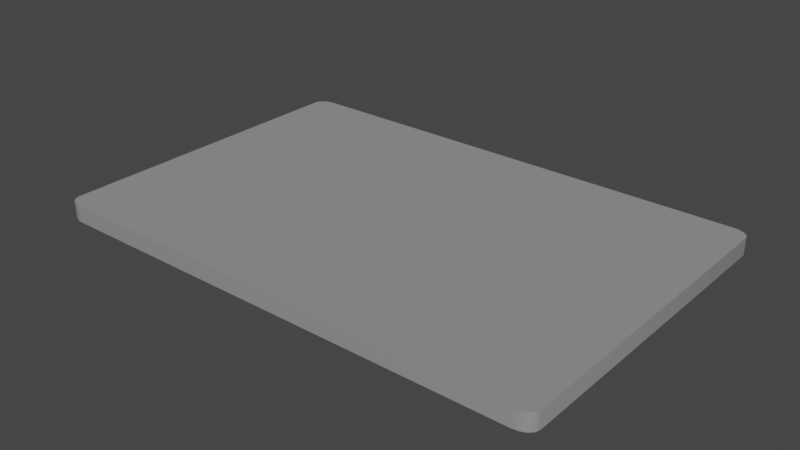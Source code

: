 # Source: Panel_v001.blend  (saved by Blender 3.3.6; exported with 4.5.12 LTS)
import bpy
from mathutils import Matrix  # noqa: F401  (used for matrix-valued properties, if any)

bpy.ops.wm.read_factory_settings(use_empty=True)
scene = bpy.context.scene
scene.name = 'Scene'

# ---- collections
col_collection = bpy.data.collections.new('Collection'); scene.collection.children.link(col_collection)

# ---- images (referenced by path relative to the original .blend; pixels are not part of the script)
import os
ASSET_DIR = os.environ.get("B2B_ASSET_DIR", "")  # directory of the original .blend (textures are referenced by path, not embedded)
HERE = os.path.dirname(os.path.abspath(__file__))  # packed textures are extracted next to this script under _unpacked/

def load_image(name, relpath, width, height, colorspace="sRGB"):
    """Load a texture the original file referenced (path relative to the .blend, or extracted next to this script)."""
    p = next((c for c in (os.path.join(HERE, relpath), os.path.join(ASSET_DIR, relpath)) if relpath and os.path.exists(c)), "")
    if p:
        img = bpy.data.images.load(p, check_existing=True)
        img.name = name
    else:  # same state as the original file: an image datablock whose file is absent (Cycles renders it pink)
        img = bpy.data.images.new(name, width, height)
        img.source = "FILE"
        img.filepath = "//" + (relpath or name)
    img.colorspace_settings.name = colorspace
    return img
img_touchmenumrao_png_001 = load_image('TouchMenuMRAO.png.001', 'TouchMenuMRAO.png', 1024, 1024, 'Non-Color')
img_touchmenudiffuse_png_001 = load_image('TouchMenuDiffuse.png.001', 'TouchMenuDiffuse.png', 1024, 1024, 'sRGB')

# ---- materials (node trees are filled in below, after node groups)
mat_material = bpy.data.materials.new('Material')
mat_material.alpha_threshold = 0.0
mat_material.line_color = (0.0, 0.0, 0.0, 1.0)

# ---- node groups
ng_gltf_material_output = bpy.data.node_groups.new('glTF Material Output', 'ShaderNodeTree')
_s = ng_gltf_material_output.interface.new_socket(name='Occlusion', in_out='INPUT', socket_type='NodeSocketFloat')
_s = ng_gltf_material_output.interface.new_socket(name='Thickness', in_out='INPUT', socket_type='NodeSocketFloat')
_s = ng_gltf_material_output.interface.new_socket(name='Specular', in_out='INPUT', socket_type='NodeSocketFloat')
_s.default_value = 1.0
_s = ng_gltf_material_output.interface.new_socket(name='Specular Color', in_out='INPUT', socket_type='NodeSocketColor')
_s.default_value = (1.0, 1.0, 1.0, 1.0)
_N = ng_gltf_material_output.nodes; _L = ng_gltf_material_output.links
n0 = _N.new('NodeGroupOutput'); n0.name = 'Group Output'; n0.location = (0, 0)
n1 = _N.new('NodeGroupInput'); n1.name = 'Group Input'; n1.location = (-200, 0)
n0.is_active_output = True

# ---- material node trees
mat_material.use_nodes = True; mat_material.node_tree.nodes.clear()
_N = mat_material.node_tree.nodes; _L = mat_material.node_tree.links
n0 = _N.new('ShaderNodeOutputMaterial'); n0.name = 'Material Output'; n0.location = (425, 300)
n1 = _N.new('ShaderNodeTexImage'); n1.name = 'Image Texture.001'; n1.location = (-755, 167)
n1.width = 342
n1.image = img_touchmenumrao_png_001
n2 = _N.new('ShaderNodeBsdfPrincipled'); n2.name = 'Principled BSDF'; n2.location = (53, 349)
n2.distribution = 'GGX'
n2.subsurface_method = 'RANDOM_WALK_SKIN'
n2.inputs[3].default_value = 1.45
n2.inputs[20].default_value = 0.0
n2.inputs[27].default_value = (0.0, 0.0, 0.0, 1.0)
n2.inputs[28].default_value = 1.0
n3 = _N.new('ShaderNodeGroup'); n3.name = 'Group'; n3.location = (-59, -438)
n3.width = 241
n3.node_tree = ng_gltf_material_output
n3.inputs[1].default_value = 0.0
n3.inputs[2].default_value = 1.0
n3.inputs[3].default_value = (1.0, 1.0, 1.0, 1.0)
n4 = _N.new('ShaderNodeSeparateColor'); n4.name = 'Separate Color'; n4.location = (-355, 153)
n5 = _N.new('ShaderNodeRGBToBW'); n5.name = 'RGB to BW'; n5.location = (-178, 392)
n6 = _N.new('ShaderNodeTexImage'); n6.name = 'Image Texture'; n6.location = (-681, 461)
n6.width = 459
n6.image = img_touchmenudiffuse_png_001
_L.new(n2.outputs[0], n0.inputs[0])
_L.new(n1.outputs[0], n4.inputs[0])
_L.new(n6.outputs[0], n5.inputs[0])
_L.new(n5.outputs[0], n2.inputs[0])
_L.new(n4.outputs[0], n3.inputs[0])
_L.new(n4.outputs[2], n2.inputs[2])
_L.new(n4.outputs[1], n2.inputs[1])
n0.is_active_output = True

# ---- world
world_world = bpy.data.worlds.new('World'); scene.world = world_world
world_world.use_nodes = True; world_world.node_tree.nodes.clear()
_N = world_world.node_tree.nodes; _L = world_world.node_tree.links
n0 = _N.new('ShaderNodeOutputWorld'); n0.name = 'World Output'; n0.location = (300, 300)
n1 = _N.new('ShaderNodeBackground'); n1.name = 'Background'; n1.location = (10, 300)
n1.inputs[0].default_value = (0.05088, 0.05088, 0.05088, 1.0)
_L.new(n1.outputs[0], n0.inputs[0])
n0.is_active_output = True
world_world.color = (0.05088, 0.05088, 0.05088)
world_world.use_sun_shadow = False
world_world.sun_shadow_jitter_overblur = 0.0

# ---- meshes
me_panel = bpy.data.meshes.new('panel')
me_panel.from_pydata([(0.15, -0.09336, -0.005), (0.14, -0.1, -0.005), (0.1492, -0.0959, -0.005), (0.1471, -0.09806, -0.005), (0.1439, -0.09949, -0.005), (0.14, -0.1, 0.005), (0.15, -0.09336, 0.005), (0.1439, -0.09949, 0.005), (0.1471, -0.09806, 0.005), (0.1492, -0.0959, 0.005), (-0.14, -0.1, -0.005), (-0.15, -0.09336, -0.005), (-0.1439, -0.09949, -0.005), (-0.1471, -0.09806, -0.005), (-0.1492, -0.0959, -0.005), (-0.15, -0.09336, 0.005), (-0.14, -0.1, 0.005), (-0.1492, -0.0959, 0.005), (-0.1471, -0.09806, 0.005), (-0.1439, -0.09949, 0.005), (0.14, 0.1, -0.005), (0.15, 0.09336, -0.005), (0.1439, 0.09949, -0.005), (0.1471, 0.09806, -0.005), (0.1492, 0.0959, -0.005), (0.15, 0.09336, 0.005), (0.14, 0.1, 0.005), (0.1492, 0.0959, 0.005), (0.1471, 0.09806, 0.005), (0.1439, 0.09949, 0.005), (-0.15, 0.09336, -0.005), (-0.14, 0.1, -0.005), (-0.1492, 0.0959, -0.005), (-0.1471, 0.09806, -0.005), (-0.1439, 0.09949, -0.005), (-0.14, 0.1, 0.005), (-0.15, 0.09336, 0.005), (-0.1439, 0.09949, 0.005), (-0.1471, 0.09806, 0.005), (-0.1492, 0.0959, 0.005)], [], [(21, 25, 6, 0), (31, 35, 26, 20), (35, 37, 38, 39, 36, 15, 17, 18, 19, 16, 5, 7, 8, 9, 6, 25, 27, 28, 29, 26), (1, 5, 16, 10), (11, 15, 36, 30), (0, 6, 9, 2), (2, 9, 8, 3), (3, 8, 7, 4), (4, 7, 5, 1), (15, 11, 14, 17), (17, 14, 13, 18), (18, 13, 12, 19), (19, 12, 10, 16), (35, 31, 34, 37), (37, 34, 33, 38), (38, 33, 32, 39), (39, 32, 30, 36), (25, 21, 24, 27), (27, 24, 23, 28), (28, 23, 22, 29), (29, 22, 20, 26), (10, 12, 13, 14, 11, 30, 32, 33, 34, 31, 20, 22, 23, 24, 21, 0, 2, 3, 4, 1)])
me_panel.polygons.foreach_set('use_smooth', [1, 1, 0, 1, 1, 1, 1, 1, 1, 1, 1, 1, 1, 1, 1, 1, 1, 1, 1, 1, 1, 0])
_k = set([(0, 2), (0, 21), (1, 4), (1, 10), (2, 3), (3, 4), (5, 7), (5, 16), (6, 9), (6, 25), (7, 8), (8, 9), (10, 12), (11, 14), (11, 30), (12, 13), (13, 14), (15, 17), (15, 36), (16, 19), (17, 18), (18, 19), (20, 22), (20, 31), (21, 24), (22, 23), (23, 24), (25, 27), (26, 29), (26, 35), (27, 28), (28, 29), (30, 32), (31, 34), (32, 33), (33, 34), (35, 37), (36, 39), (37, 38), (38, 39)])
me_panel.attributes.new('sharp_edge', 'BOOLEAN', 'EDGE').data.foreach_set('value', [ (min(e.vertices), max(e.vertices)) in _k for e in me_panel.edges])
_uv = me_panel.uv_layers.new(name='UVMap')
_uv.uv.foreach_set('vector', [0.8104, 0.2914, 0.8104, 0.3247, 0.188, 0.3247, 0.188, 0.2914, 0.03238, 0.2914, 0.03238, 0.3247, 0.966, 0.3247, 0.966, 0.2914, 0.03324, 1.0, 0.02054, 0.9983, 0.009778, 0.9935, 0.002584, 0.9863, 5.835e-05, 0.9778, 5.835e-05, 0.3552, 0.002584, 0.3467, 0.009778, 0.3396, 0.02054, 0.3348, 0.03324, 0.3331, 0.9672, 0.3331, 0.9799, 0.3348, 0.9906, 0.3396, 0.9978, 0.3467, 1.0, 0.3552, 1.0, 0.9778, 0.9978, 0.9863, 0.9906, 0.9935, 0.9799, 0.9983, 0.9672, 1.0, 0.966, 0.2914, 0.966, 0.3247, 0.03238, 0.3247, 0.03238, 0.2914, 0.188, 0.2914, 0.188, 0.3247, 0.8104, 0.3247, 0.8104, 0.2914, 0.188, 0.2914, 0.188, 0.3247, 0.1795, 0.3247, 0.1795, 0.2914, 0.9967, 0.2914, 0.9967, 0.3247, 0.9895, 0.3247, 0.9895, 0.2914, 0.9895, 0.2914, 0.9895, 0.3247, 0.9787, 0.3247, 0.9787, 0.2914, 0.9787, 0.2914, 0.9787, 0.3247, 0.966, 0.3247, 0.966, 0.2914, 0.188, 0.3247, 0.188, 0.2914, 0.1795, 0.2914, 0.1795, 0.3247, 0.001733, 0.3247, 0.001733, 0.2914, 0.008925, 0.2914, 0.008925, 0.3247, 0.008925, 0.3247, 0.008925, 0.2914, 0.01969, 0.2914, 0.01969, 0.3247, 0.01969, 0.3247, 0.01969, 0.2914, 0.03238, 0.2914, 0.03238, 0.3247, 0.03238, 0.3247, 0.03238, 0.2914, 0.01969, 0.2914, 0.01969, 0.3247, 0.01969, 0.3247, 0.01969, 0.2914, 0.008925, 0.2914, 0.008925, 0.3247, 0.008925, 0.3247, 0.008925, 0.2914, 0.001733, 0.2914, 0.001733, 0.3247, 0.8189, 0.3247, 0.8189, 0.2914, 0.8104, 0.2914, 0.8104, 0.3247, 0.8104, 0.3247, 0.8104, 0.2914, 0.8189, 0.2914, 0.8189, 0.3247, 0.9967, 0.3247, 0.9967, 0.2914, 0.9895, 0.2914, 0.9895, 0.3247, 0.9895, 0.3247, 0.9895, 0.2914, 0.9787, 0.2914, 0.9787, 0.3247, 0.9787, 0.3247, 0.9787, 0.2914, 0.966, 0.2914, 0.966, 0.3247, 0.02184, 0.284, 0.01653, 0.2833, 0.01203, 0.2813, 0.009027, 0.2783, 0.007971, 0.2748, 0.007971, 0.01452, 0.009027, 0.01098, 0.01203, 0.00798, 0.01653, 0.005975, 0.02184, 0.005271, 0.4123, 0.005271, 0.4176, 0.005975, 0.4221, 0.00798, 0.4251, 0.01098, 0.4261, 0.01452, 0.4261, 0.2748, 0.4251, 0.2783, 0.4221, 0.2813, 0.4176, 0.2833, 0.4123, 0.284])
me_panel.materials.append(mat_material)
me_panel.use_remesh_fix_poles = True
me_panel.use_remesh_preserve_attributes = False
me_panel.update()

# ---- objects
ob_panel = bpy.data.objects.new('panel', me_panel)
ob_simple_button_001 = bpy.data.objects.new('Simple Button.001', None)
ob_horizontal_slider_001 = bpy.data.objects.new('Horizontal Slider.001', None)
ob_vertical_slider_001 = bpy.data.objects.new('Vertical Slider.001', None)
ob_button_ref_pic = bpy.data.objects.new('Button Ref Pic', None)
ob_hslider_ref_pic_001 = bpy.data.objects.new('hSlider Ref Pic.001', None)
ob_vslider_ref_pic = bpy.data.objects.new('vSlider Ref Pic', None)
ob_vertical_slider_002 = bpy.data.objects.new('Vertical Slider.002', None)
ob_vslider_ref_pic_002 = bpy.data.objects.new('vSlider Ref Pic.002', None)
ob_horizontal_slider_002 = bpy.data.objects.new('Horizontal Slider.002', None)
ob_hslider_ref_pic_002 = bpy.data.objects.new('hSlider Ref Pic.002', None)
ob_simple_button_002 = bpy.data.objects.new('Simple Button.002', None)
ob_button_ref_pic_001 = bpy.data.objects.new('Button Ref Pic.001', None)
ob_simple_button_003 = bpy.data.objects.new('Simple Button.003', None)
ob_button_ref_pic_002 = bpy.data.objects.new('Button Ref Pic.002', None)
ob_simple_button_004 = bpy.data.objects.new('Simple Button.004', None)
ob_button_ref_pic_003 = bpy.data.objects.new('Button Ref Pic.003', None)

# ---- transforms, parenting, visibility, modifiers, constraints
ob_panel.location = (0.0, 0.0, 0.0)
ob_simple_button_001.parent = ob_panel
ob_simple_button_001.location = (-0.1065, 0.05859, 0.005)
ob_simple_button_001.empty_display_size = 0.03
ob_horizontal_slider_001.parent = ob_panel
ob_horizontal_slider_001.location = (0.09132, 0.06353, 0.005)
ob_horizontal_slider_001.empty_display_size = 0.03
ob_vertical_slider_001.parent = ob_panel
ob_vertical_slider_001.location = (0.07041, -0.03019, 0.005)
ob_vertical_slider_001.empty_display_size = 0.03
ob_button_ref_pic.parent = ob_simple_button_001
ob_button_ref_pic.matrix_parent_inverse = Matrix(((1.0, -0.0, 0.0, 0.1065), (-0.0, 1.0, -0.0, -0.05859), (0.0, 0.0, 1.0, -0.005), (-0.0, 0.0, -0.0, 1.0)))
ob_button_ref_pic.location = (-0.1065, 0.05859, 0.005)
ob_button_ref_pic.scale = (0.02153, 0.02153, 0.02153)
ob_button_ref_pic.empty_display_type = 'IMAGE'
ob_button_ref_pic.hide_render = True
ob_button_ref_pic.show_in_front = True
ob_hslider_ref_pic_001.parent = ob_horizontal_slider_001
ob_hslider_ref_pic_001.matrix_parent_inverse = Matrix(((1.0, -0.0, 0.0, -0.09132), (-0.0, 1.0, -0.0, -0.05859), (0.0, -0.0, 1.0, -0.005), (-0.0, 0.0, -0.0, 1.0)))
ob_hslider_ref_pic_001.location = (0.09132, 0.05859, 0.005)
ob_hslider_ref_pic_001.scale = (0.07, 0.07, 0.07)
ob_hslider_ref_pic_001.empty_display_type = 'IMAGE'
ob_hslider_ref_pic_001.hide_render = True
ob_hslider_ref_pic_001.show_in_front = True
ob_vslider_ref_pic.parent = ob_vertical_slider_001
ob_vslider_ref_pic.matrix_parent_inverse = Matrix(((1.0, -0.0, 0.0, -0.09132), (-0.0, 1.0, -0.0, -0.009739), (0.0, -0.0, 1.0, -0.005), (-0.0, 0.0, -0.0, 1.0)))
ob_vslider_ref_pic.location = (0.09132, 0.009739, 0.005)
ob_vslider_ref_pic.scale = (0.07, 0.07, 0.07)
ob_vslider_ref_pic.empty_display_type = 'IMAGE'
ob_vslider_ref_pic.hide_render = True
ob_vslider_ref_pic.show_in_front = True
ob_vertical_slider_002.parent = ob_panel
ob_vertical_slider_002.location = (0.11, -0.03019, 0.005)
ob_vertical_slider_002.empty_display_size = 0.03
ob_vslider_ref_pic_002.parent = ob_vertical_slider_002
ob_vslider_ref_pic_002.matrix_parent_inverse = Matrix(((1.0, -0.0, 0.0, -0.09132), (-0.0, 1.0, -0.0, -0.009739), (0.0, -0.0, 1.0, -0.005), (-0.0, 0.0, -0.0, 1.0)))
ob_vslider_ref_pic_002.location = (0.09132, 0.009739, 0.005)
ob_vslider_ref_pic_002.scale = (0.07, 0.07, 0.07)
ob_vslider_ref_pic_002.empty_display_type = 'IMAGE'
ob_vslider_ref_pic_002.hide_render = True
ob_vslider_ref_pic_002.show_in_front = True
ob_horizontal_slider_002.parent = ob_panel
ob_horizontal_slider_002.location = (0.09132, 0.03235, 0.005)
ob_horizontal_slider_002.empty_display_size = 0.03
ob_hslider_ref_pic_002.parent = ob_horizontal_slider_002
ob_hslider_ref_pic_002.matrix_parent_inverse = Matrix(((1.0, -0.0, 0.0, -0.09132), (-0.0, 1.0, -0.0, -0.05859), (0.0, -0.0, 1.0, -0.005), (-0.0, 0.0, -0.0, 1.0)))
ob_hslider_ref_pic_002.location = (0.09132, 0.05859, 0.005)
ob_hslider_ref_pic_002.scale = (0.07, 0.07, 0.07)
ob_hslider_ref_pic_002.empty_display_type = 'IMAGE'
ob_hslider_ref_pic_002.hide_render = True
ob_hslider_ref_pic_002.show_in_front = True
ob_simple_button_002.parent = ob_panel
ob_simple_button_002.location = (-0.06539, 0.05859, 0.005)
ob_simple_button_002.empty_display_size = 0.03
ob_button_ref_pic_001.parent = ob_simple_button_002
ob_button_ref_pic_001.matrix_parent_inverse = Matrix(((1.0, -0.0, 0.0, 0.1065), (-0.0, 1.0, -0.0, -0.05859), (0.0, 0.0, 1.0, -0.005), (-0.0, 0.0, -0.0, 1.0)))
ob_button_ref_pic_001.location = (-0.1065, 0.05859, 0.005)
ob_button_ref_pic_001.scale = (0.02153, 0.02153, 0.02153)
ob_button_ref_pic_001.empty_display_type = 'IMAGE'
ob_button_ref_pic_001.hide_render = True
ob_button_ref_pic_001.show_in_front = True
ob_simple_button_003.parent = ob_panel
ob_simple_button_003.location = (-0.02432, 0.05859, 0.005)
ob_simple_button_003.empty_display_size = 0.03
ob_button_ref_pic_002.parent = ob_simple_button_003
ob_button_ref_pic_002.matrix_parent_inverse = Matrix(((1.0, -0.0, 0.0, 0.1065), (-0.0, 1.0, -0.0, -0.05859), (0.0, 0.0, 1.0, -0.005), (-0.0, 0.0, -0.0, 1.0)))
ob_button_ref_pic_002.location = (-0.1065, 0.05859, 0.005)
ob_button_ref_pic_002.scale = (0.02153, 0.02153, 0.02153)
ob_button_ref_pic_002.empty_display_type = 'IMAGE'
ob_button_ref_pic_002.hide_render = True
ob_button_ref_pic_002.show_in_front = True
ob_simple_button_004.parent = ob_panel
ob_simple_button_004.location = (0.0162, 0.05859, 0.005)
ob_simple_button_004.empty_display_size = 0.03
ob_button_ref_pic_003.parent = ob_simple_button_004
ob_button_ref_pic_003.matrix_parent_inverse = Matrix(((1.0, -0.0, 0.0, 0.1065), (-0.0, 1.0, -0.0, -0.05859), (0.0, 0.0, 1.0, -0.005), (-0.0, 0.0, -0.0, 1.0)))
ob_button_ref_pic_003.location = (-0.1065, 0.05859, 0.005)
ob_button_ref_pic_003.scale = (0.02153, 0.02153, 0.02153)
ob_button_ref_pic_003.empty_display_type = 'IMAGE'
ob_button_ref_pic_003.hide_render = True
ob_button_ref_pic_003.show_in_front = True

# ---- collection membership
col_collection.objects.link(ob_panel)
col_collection.objects.link(ob_simple_button_001)
col_collection.objects.link(ob_horizontal_slider_001)
col_collection.objects.link(ob_vertical_slider_001)
col_collection.objects.link(ob_button_ref_pic)
col_collection.objects.link(ob_hslider_ref_pic_001)
col_collection.objects.link(ob_vslider_ref_pic)
col_collection.objects.link(ob_vertical_slider_002)
col_collection.objects.link(ob_vslider_ref_pic_002)
col_collection.objects.link(ob_horizontal_slider_002)
col_collection.objects.link(ob_hslider_ref_pic_002)
col_collection.objects.link(ob_simple_button_002)
col_collection.objects.link(ob_button_ref_pic_001)
col_collection.objects.link(ob_simple_button_003)
col_collection.objects.link(ob_button_ref_pic_002)
col_collection.objects.link(ob_simple_button_004)
col_collection.objects.link(ob_button_ref_pic_003)

# ---- scene / render settings (as saved in the file)
scene.frame_start = 1; scene.frame_end = 250; scene.frame_set(11)
scene.render.engine = 'CYCLES'
scene.cycles.sampling_pattern = 'TABULATED_SOBOL'
scene.cycles.use_light_tree = False
scene.view_settings.view_transform = 'Filmic'
bpy.context.view_layer.update()

# ---- added for rendering (the .blend has no active camera and no usable light): camera, sun
cam_auto = bpy.data.cameras.new('AutoCamera')
cam_auto.lens = 50.0
cam_auto.sensor_width = 36.0
cam_auto.clip_end = 1000.0
ob_auto_camera = bpy.data.objects.new('AutoCamera', cam_auto)
scene.collection.objects.link(ob_auto_camera)
ob_auto_camera.location = (0.333723, -0.400467, 0.266978)
ob_auto_camera.rotation_euler = (1.09748, -7.21219e-08, 0.694738)
scene.camera = ob_auto_camera
light_auto_sun = bpy.data.lights.new('AutoSun', 'SUN')
light_auto_sun.energy = 3.0
light_auto_sun.angle = 0.0523599
ob_auto_sun = bpy.data.objects.new('AutoSun', light_auto_sun)
scene.collection.objects.link(ob_auto_sun)
ob_auto_sun.rotation_euler = (0.872665, 0.174533, 0.523599)
bpy.context.view_layer.update()
